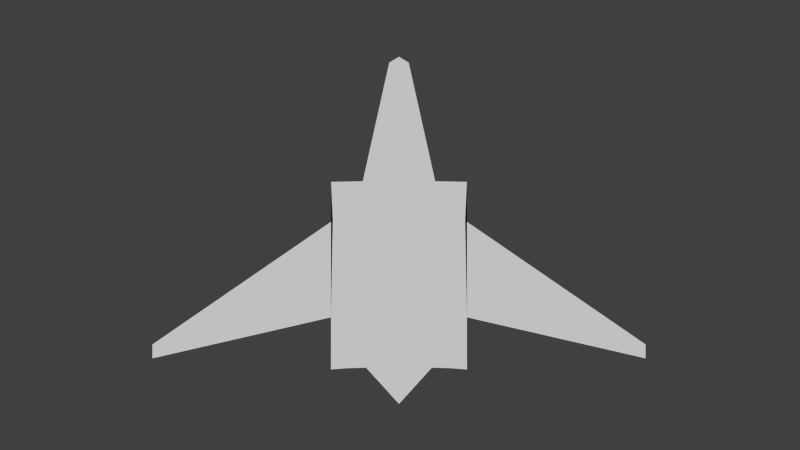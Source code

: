# Source: untitled.blend  (saved by Blender 2.66.1; exported with 4.5.12 LTS)
import bpy
from mathutils import Matrix  # noqa: F401  (used for matrix-valued properties, if any)

bpy.ops.wm.read_factory_settings(use_empty=True)
scene = bpy.context.scene
scene.name = 'Scene'

# ---- collections
col_collection_1 = bpy.data.collections.new('Collection 1'); scene.collection.children.link(col_collection_1)
col_collection_1.hide_render = True
col_collection_1.hide_viewport = True
col_collection_2 = bpy.data.collections.new('Collection 2'); scene.collection.children.link(col_collection_2)
col_collection_2.hide_render = True
col_collection_2.hide_viewport = True
col_collection_3 = bpy.data.collections.new('Collection 3'); scene.collection.children.link(col_collection_3)
col_collection_3.hide_render = True
col_collection_3.hide_viewport = True
col_collection_4 = bpy.data.collections.new('Collection 4'); scene.collection.children.link(col_collection_4)
col_collection_4.hide_render = True
col_collection_4.hide_viewport = True
col_collection_11 = bpy.data.collections.new('Collection 11'); scene.collection.children.link(col_collection_11)
col_collection_11.hide_render = True
col_collection_11.hide_viewport = True
col_collection_12 = bpy.data.collections.new('Collection 12'); scene.collection.children.link(col_collection_12)
col_collection_12.hide_render = True
col_collection_12.hide_viewport = True
col_collection_13 = bpy.data.collections.new('Collection 13'); scene.collection.children.link(col_collection_13)
col_collection_14 = bpy.data.collections.new('Collection 14'); scene.collection.children.link(col_collection_14)
col_collection_14.hide_render = True
col_collection_14.hide_viewport = True

# ---- world
world_world = bpy.data.worlds.new('World'); scene.world = world_world
world_world.color = (0.05088, 0.05088, 0.05088)
world_world.use_sun_shadow = False
world_world.sun_shadow_jitter_overblur = 0.0
world_world.cycles.sampling_method = 'MANUAL'
world_world.cycles.sample_map_resolution = 256

# ---- cameras
cam_camera = bpy.data.cameras.new('Camera')
cam_camera.clip_end = 100.0
cam_camera.lens = 35.0
cam_camera.sensor_width = 32.0
cam_camera.sensor_height = 18.0
cam_camera.ortho_scale = 7.314
cam_camera.dof.focus_distance = 0.0
cam_camera.dof.aperture_fstop = 128.0

# ---- meshes
me_plane_008 = bpy.data.meshes.new('Plane.008')
me_plane_008.from_pydata([(1.6, -0.631, 0.0), (-1.6, -0.631, 0.0), (1.6, -0.361, 0.0), (-1.6, -0.361, 0.0), (0.384, -1.0, 0.0), (0.16, -1.246, 0.0), (-0.16, -1.246, 0.0), (-0.384, -1.0, 0.0), (0.336, 0.408, 0.0), (0.1, 1.354, 0.0), (-0.1, 1.354, 0.0), (-0.336, 0.408, 0.0), (0.0, -1.246, 0.0), (7.451e-09, 1.385, 0.0)], [], [(4, 0, 2, 8), (1, 7, 11, 3), (7, 6, 10, 11), (12, 5, 9, 13), (5, 4, 8, 9), (6, 12, 13, 10)])
me_plane_008.use_remesh_preserve_volume = False
me_plane_008.use_remesh_preserve_attributes = False
me_plane_008.use_mirror_vertex_groups = False
me_plane_008.update()
me_plane_001 = bpy.data.meshes.new('Plane.001')
me_plane_001.from_pydata([(-0.3645, 0.1765, 0.0), (-0.1262, 0.4761, 0.0), (-0.4875, -0.6066, 0.0), (-0.1179, -0.6354, 0.0), (-1.056, 0.6892, 0.0), (-0.8564, -0.2582, 0.0), (-0.6114, -0.9715, 0.0), (-0.2762, 0.5946, 0.0), (-0.7056, -0.5026, 0.0), (-0.0946, -1.32, 0.0), (-0.06335, 1.093, 0.0), (-0.2488, 0.3044, 0.0), (-1.49e-08, 0.6698, 0.0), (-0.4767, 0.1294, 0.0), (-0.2692, -0.6307, 0.0), (-0.003308, -0.6305, 0.0), (-0.4394, -0.2284, 0.0), (-0.1316, -0.11, 0.0), (-1.139, 1.059, 0.0), (-1.024, -0.6728, 0.0), (-0.9619, 1.138, 0.0), (-1.375, -0.02287, 0.0), (-0.7096, 0.1564, 0.0), (-0.9649, 0.07008, 0.0), (-0.8088, -0.9179, 0.0), (-0.0004943, -1.071, 0.0), (-0.4804, -1.025, 0.0), (0.0009148, 1.161, 0.0), (-0.1758, 0.8446, 0.0), (-0.677, -0.04462, 0.0), (-0.2743, -0.1995, 0.0), (-1.49e-08, 0.009823, 0.0), (-0.9263, 1.298, 0.0), (-1.351, 0.3715, 0.0), (-1.216, -0.3752, 0.0), (-0.7957, 0.5154, 0.0)], [], [(0, 13, 29, 16), (0, 16, 30, 11), (0, 11, 28, 7), (1, 11, 30, 17), (1, 17, 31, 12), (1, 12, 27, 10), (1, 10, 28, 11), (2, 8, 24, 6), (2, 6, 26, 14), (2, 14, 30, 16), (2, 16, 29, 8), (3, 14, 26, 9), (3, 9, 25, 15), (3, 15, 31, 17), (3, 17, 30, 14), (4, 21, 34, 23), (4, 23, 35, 20), (4, 20, 32, 18), (4, 18, 33, 21), (5, 19, 24, 8), (5, 8, 29, 22), (5, 22, 35, 23), (5, 23, 34, 19)])
me_plane_001.use_remesh_preserve_volume = False
me_plane_001.use_remesh_preserve_attributes = False
me_plane_001.use_mirror_vertex_groups = False
me_plane_001.update()
me_plane_004 = bpy.data.meshes.new('Plane.004')
me_plane_004.from_pydata([(-1.6, -1.085, 0.0), (-1.6, -0.815, 0.0), (-0.096, -1.5, 0.0), (-0.38, -0.854, 0.0), (-0.05, 1.0, 0.0), (-0.3993, 0.154, 0.0), (-0.2304, -1.177, 0.0), (-0.29, 0.3279, 0.0), (-0.5862, -1.55, 0.0), (-0.1536, -1.55, 0.0), (-0.5936, -1.51, 0.0), (-0.1356, -1.405, 0.0), (0.0, -1.5, 0.0), (7.451e-09, 1.04, 0.0)], [], [(0, 3, 5, 1), (6, 11, 2, 4, 7), (3, 6, 7, 5), (2, 11, 10, 8, 9), (11, 6, 10), (2, 12, 13, 4)])
me_plane_004.use_remesh_preserve_volume = False
me_plane_004.use_remesh_preserve_attributes = False
me_plane_004.use_mirror_vertex_groups = False
me_plane_004.update()
me_plane = bpy.data.meshes.new('Plane')
me_plane.from_pydata([(0.8833, -0.6793, 0.0), (-0.8833, -0.6793, 0.0), (0.2685, -1.807, 0.0), (-0.2685, -1.807, 0.0), (0.08779, 1.94, 0.0), (-0.08779, 1.94, 0.0), (-0.5204, -0.8334, 0.0), (0.5204, -0.8334, 0.0), (1.0, 0.5617, 0.0), (-1.0, 0.5617, 0.0), (-0.4421, 1.158, 0.0), (0.4421, 1.158, 0.0), (-0.7222, 0.6777, 0.0), (0.7592, 0.6777, 0.0), (-2.022, -0.05293, 0.0), (2.022, -0.05293, 0.0), (-2.784, -0.6793, 0.0), (2.784, -0.6793, 0.0), (0.358, -1.48, 0.0), (0.1539, -1.142, 0.0), (-0.3662, -1.468, 0.0), (-0.1646, -1.151, 0.0), (0.3799, -1.898, 0.0), (-0.3736, -1.898, 0.0), (0.9119, -1.914, 0.0), (-0.9265, -1.901, 0.0), (-2.98e-08, -1.807, 0.0), (-1.49e-08, 2.03, 0.0), (0.0, 1.158, 0.0), (-0.005349, -1.146, 0.0)], [], [(28, 11, 4, 27), (7, 0, 8, 13), (6, 20, 21, 10, 12), (29, 19, 11, 28), (1, 6, 12, 9), (18, 7, 13, 11, 19), (8, 0, 17, 15), (1, 9, 14, 16), (26, 2, 19, 29), (2, 18, 19), (20, 3, 21), (3, 20, 25, 23), (18, 2, 22, 24), (10, 28, 27, 5), (21, 29, 28, 10), (3, 26, 29, 21)])
me_plane.use_remesh_preserve_volume = False
me_plane.use_remesh_preserve_attributes = False
me_plane.use_mirror_vertex_groups = False
me_plane.update()
me_plane_007 = bpy.data.meshes.new('Plane.007')
me_plane_007.from_pydata([(1.6, -0.885, 0.0), (-1.6, -0.885, 0.0), (1.6, 0.285, 0.0), (-1.6, 0.285, 0.0), (0.48, -0.854, 0.0), (0.16, -1.7, 0.0), (-0.16, -1.7, 0.0), (-0.48, -0.854, 0.0), (0.336, -3.146, 0.0), (0.1, 0.9, 0.0), (-0.1, 0.9, 0.0), (-0.336, -3.146, 0.0), (0.0, -1.7, 0.0), (7.451e-09, 0.7, 0.0)], [], [(4, 0, 2, 8), (1, 7, 11, 3), (7, 6, 10, 11), (12, 5, 9, 13), (5, 4, 8, 9), (6, 12, 13, 10)])
me_plane_007.use_remesh_preserve_volume = False
me_plane_007.use_remesh_preserve_attributes = False
me_plane_007.use_mirror_vertex_groups = False
me_plane_007.update()
me_plane_006 = bpy.data.meshes.new('Plane.006')
me_plane_006.from_pydata([(1.431, -0.6215, 0.0), (-1.431, -0.6215, 0.0), (1.21, -0.269, 0.0), (-1.21, -0.269, 0.0), (0.7392, -0.9044, 0.0), (0.1904, -1.318, 0.0), (-0.1904, -1.318, 0.0), (-0.7392, -0.9044, 0.0), (0.4234, 0.3044, 0.0), (0.04, 1.3, 0.0), (-0.04, 1.3, 0.0), (-0.4234, 0.3044, 0.0)], [], [(4, 0, 2, 8), (1, 7, 11, 3), (7, 6, 10, 11), (6, 5, 9, 10), (5, 4, 8, 9)])
me_plane_006.use_remesh_preserve_volume = False
me_plane_006.use_remesh_preserve_attributes = False
me_plane_006.use_mirror_vertex_groups = False
me_plane_006.update()
me_plane_003 = bpy.data.meshes.new('Plane.003')
me_plane_003.from_pydata([(-1.933, -0.5838, 0.0), (-1.933, -0.474, 0.0), (-0.258, -0.6568, 0.0), (-0.4118, -0.6612, 0.0), (-0.5321, 0.8004, 0.0), (-0.5335, -0.671, 0.0), (-0.07641, 1.735, 0.0), (-0.2841, 0.8049, 0.0), (0.0, -0.9408, 0.0), (0.0, 1.781, 0.0), (-0.5331, -0.2621, 0.0), (-0.5189, 0.4968, 0.0)], [], [(5, 3, 7, 4), (3, 2, 6, 7), (10, 5, 4, 11), (2, 8, 9, 6), (0, 10, 11, 1)])
me_plane_003.use_remesh_preserve_volume = False
me_plane_003.use_remesh_preserve_attributes = False
me_plane_003.use_mirror_vertex_groups = False
me_plane_003.update()
me_plane_002 = bpy.data.meshes.new('Plane.002')
me_plane_002.from_pydata([(1.6, -0.431, 0.0), (-1.6, -0.431, 0.0), (1.6, -0.161, 0.0), (-1.6, -0.161, 0.0), (0.48, -0.4, 0.0), (0.16, -1.246, 0.0), (-0.16, -1.246, 0.0), (-0.48, -0.4, 0.0), (0.48, 0.608, 0.0), (0.1, 1.354, 0.0), (-0.1, 1.354, 0.0), (-0.48, 0.608, 0.0)], [], [(4, 0, 2, 8), (1, 7, 11, 3), (7, 6, 10, 11), (6, 5, 9, 10), (5, 4, 8, 9)])
me_plane_002.use_remesh_preserve_volume = False
me_plane_002.use_remesh_preserve_attributes = False
me_plane_002.use_mirror_vertex_groups = False
me_plane_002.update()

# ---- objects
ob_plane_005 = bpy.data.objects.new('Plane.005', me_plane_008)
ob_camera = bpy.data.objects.new('Camera', cam_camera)
ob_plane_001 = bpy.data.objects.new('Plane.001', me_plane_001)
ob_plane_002 = bpy.data.objects.new('Plane.002', me_plane_004)
ob_plane = bpy.data.objects.new('Plane', me_plane)
ob_plane_003 = bpy.data.objects.new('Plane.003', me_plane_007)
ob_plane_004 = bpy.data.objects.new('Plane.004', me_plane_006)
ob_plane_007 = bpy.data.objects.new('Plane.007', me_plane_003)
ob_plane_006 = bpy.data.objects.new('Plane.006', me_plane_002)

# ---- transforms, parenting, visibility, modifiers, constraints
ob_plane_005.location = (1.06e-09, -0.05397, 0.0)
ob_plane_005.lineart.crease_threshold = 0.0
ob_camera.location = (0.0, 0.0, 6.858)
ob_camera.lock_rotations_4d = False
ob_camera.empty_display_type = 'ARROWS'
ob_camera.color = (0.0, 0.0, 0.0, 0.0)
ob_camera.display_type = 'WIRE'
ob_camera.lineart.crease_threshold = 0.0
ob_plane_001.location = (0.0, 0.0, 0.0)
ob_plane_001.scale = (0.9367, 1.0, 1.0)
ob_plane_001.lineart.crease_threshold = 0.0
_m = ob_plane_001.modifiers.new('Mirror', 'MIRROR')
_m.merge_threshold = 0.1131
ob_plane_002.location = (0.0, 0.0, 0.0)
ob_plane_002.lineart.crease_threshold = 0.0
_m = ob_plane_002.modifiers.new('Mirror', 'MIRROR')
_m.merge_threshold = 0.0014
ob_plane.location = (0.0, 0.0, 0.0)
ob_plane.scale = (0.679, 0.679, 0.679)
ob_plane.lineart.crease_threshold = 0.0
ob_plane_003.location = (0.0, 0.7642, 0.0)
ob_plane_003.lineart.crease_threshold = 0.0
_m = ob_plane_003.modifiers.new('Subsurf', 'SUBSURF')
_m.uv_smooth = 'PRESERVE_CORNERS'
_m.quality = 1
_m.render_levels = 1
_m.show_only_control_edges = False
ob_plane_004.location = (0.0, 0.0, 0.0)
ob_plane_004.lineart.crease_threshold = 0.0
ob_plane_007.location = (-0.007985, -0.4618, 0.0)
ob_plane_007.lineart.crease_threshold = 0.0
_m = ob_plane_007.modifiers.new('Mirror', 'MIRROR')
ob_plane_006.location = (-0.007985, 0.01891, 0.0)
ob_plane_006.lineart.crease_threshold = 0.0

# ---- collection membership
col_collection_1.objects.link(ob_plane_005)
col_collection_1.objects.link(ob_camera)
col_collection_2.objects.link(ob_plane_001)
col_collection_3.objects.link(ob_plane_002)
col_collection_4.objects.link(ob_plane)
col_collection_11.objects.link(ob_plane_003)
col_collection_12.objects.link(ob_plane_004)
col_collection_13.objects.link(ob_plane_007)
col_collection_14.objects.link(ob_plane_006)

# ---- scene / render settings (as saved in the file)
scene.camera = ob_camera
scene.frame_start = 1; scene.frame_end = 250; scene.frame_set(0)
scene.render.engine = 'BLENDER_EEVEE_NEXT'
scene.render.image_settings.color_depth = '16'
scene.render.image_settings.compression = 96
scene.render.resolution_percentage = 50
scene.render.dither_intensity = 0.0
scene.render.film_transparent = True
scene.render.use_placeholder = True
scene.render.use_bake_clear = False
scene.render.bake_margin = 2
scene.cycles.use_denoising = False
scene.cycles.samples = 10
scene.cycles.sampling_pattern = 'TABULATED_SOBOL'
scene.cycles.light_sampling_threshold = 0.0
scene.cycles.use_adaptive_sampling = False
scene.cycles.use_light_tree = False
scene.cycles.blur_glossy = 0.0
scene.cycles.volume_bounces = 1
scene.cycles.pixel_filter_type = 'GAUSSIAN'
scene.cycles.sample_clamp_indirect = 0.0
scene.view_settings.view_transform = 'Standard'
bpy.context.view_layer.update()

# ---- added for rendering (the .blend has no usable light): sun
light_auto_sun = bpy.data.lights.new('AutoSun', 'SUN')
light_auto_sun.energy = 3.0
light_auto_sun.angle = 0.0523599
ob_auto_sun = bpy.data.objects.new('AutoSun', light_auto_sun)
scene.collection.objects.link(ob_auto_sun)
ob_auto_sun.rotation_euler = (0.872665, 0.174533, 0.523599)
bpy.context.view_layer.update()
